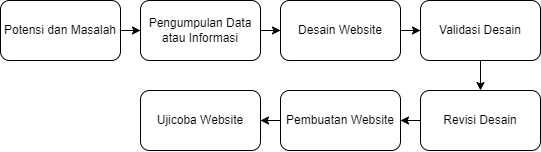

The diagram above was exported from draw.io. Its source (the exported page's mxGraphModel, read from the mxfile embedded in the PNG):
<mxGraphModel dx="1867" dy="740" grid="1" gridSize="10" guides="1" tooltips="1" connect="1" arrows="1" fold="1" page="1" pageScale="1" pageWidth="850" pageHeight="1100" math="0" shadow="0">
  <root>
    <mxCell id="0" />
    <mxCell id="1" parent="0" />
    <mxCell id="oG_2oi9cfZRWB0_t2uTS-3" value="" style="edgeStyle=orthogonalEdgeStyle;rounded=0;orthogonalLoop=1;jettySize=auto;html=1;" parent="1" source="oG_2oi9cfZRWB0_t2uTS-1" target="oG_2oi9cfZRWB0_t2uTS-2" edge="1">
      <mxGeometry relative="1" as="geometry" />
    </mxCell>
    <mxCell id="oG_2oi9cfZRWB0_t2uTS-1" value="Potensi dan Masalah" style="rounded=1;whiteSpace=wrap;html=1;" parent="1" vertex="1">
      <mxGeometry x="90" y="110" width="120" height="60" as="geometry" />
    </mxCell>
    <mxCell id="oG_2oi9cfZRWB0_t2uTS-5" value="" style="edgeStyle=orthogonalEdgeStyle;rounded=0;orthogonalLoop=1;jettySize=auto;html=1;" parent="1" source="oG_2oi9cfZRWB0_t2uTS-2" target="oG_2oi9cfZRWB0_t2uTS-4" edge="1">
      <mxGeometry relative="1" as="geometry" />
    </mxCell>
    <mxCell id="oG_2oi9cfZRWB0_t2uTS-2" value="Pengumpulan Data atau Informasi" style="whiteSpace=wrap;html=1;rounded=1;" parent="1" vertex="1">
      <mxGeometry x="230" y="110" width="120" height="60" as="geometry" />
    </mxCell>
    <mxCell id="oG_2oi9cfZRWB0_t2uTS-7" value="" style="edgeStyle=orthogonalEdgeStyle;rounded=0;orthogonalLoop=1;jettySize=auto;html=1;" parent="1" source="oG_2oi9cfZRWB0_t2uTS-4" target="oG_2oi9cfZRWB0_t2uTS-6" edge="1">
      <mxGeometry relative="1" as="geometry" />
    </mxCell>
    <mxCell id="oG_2oi9cfZRWB0_t2uTS-4" value="Desain Website" style="whiteSpace=wrap;html=1;rounded=1;" parent="1" vertex="1">
      <mxGeometry x="370" y="110" width="120" height="60" as="geometry" />
    </mxCell>
    <mxCell id="oG_2oi9cfZRWB0_t2uTS-9" value="" style="edgeStyle=orthogonalEdgeStyle;rounded=0;orthogonalLoop=1;jettySize=auto;html=1;" parent="1" source="oG_2oi9cfZRWB0_t2uTS-6" target="oG_2oi9cfZRWB0_t2uTS-8" edge="1">
      <mxGeometry relative="1" as="geometry" />
    </mxCell>
    <mxCell id="oG_2oi9cfZRWB0_t2uTS-6" value="Validasi Desain" style="whiteSpace=wrap;html=1;rounded=1;" parent="1" vertex="1">
      <mxGeometry x="510" y="110" width="120" height="60" as="geometry" />
    </mxCell>
    <mxCell id="oG_2oi9cfZRWB0_t2uTS-11" value="" style="edgeStyle=orthogonalEdgeStyle;rounded=0;orthogonalLoop=1;jettySize=auto;html=1;" parent="1" source="oG_2oi9cfZRWB0_t2uTS-8" target="oG_2oi9cfZRWB0_t2uTS-10" edge="1">
      <mxGeometry relative="1" as="geometry" />
    </mxCell>
    <mxCell id="oG_2oi9cfZRWB0_t2uTS-8" value="Revisi Desain" style="whiteSpace=wrap;html=1;rounded=1;" parent="1" vertex="1">
      <mxGeometry x="510" y="200" width="120" height="60" as="geometry" />
    </mxCell>
    <mxCell id="oG_2oi9cfZRWB0_t2uTS-13" value="" style="edgeStyle=orthogonalEdgeStyle;rounded=0;orthogonalLoop=1;jettySize=auto;html=1;" parent="1" source="oG_2oi9cfZRWB0_t2uTS-10" target="oG_2oi9cfZRWB0_t2uTS-12" edge="1">
      <mxGeometry relative="1" as="geometry" />
    </mxCell>
    <mxCell id="oG_2oi9cfZRWB0_t2uTS-10" value="Pembuatan Website" style="whiteSpace=wrap;html=1;rounded=1;" parent="1" vertex="1">
      <mxGeometry x="370" y="200" width="120" height="60" as="geometry" />
    </mxCell>
    <mxCell id="oG_2oi9cfZRWB0_t2uTS-12" value="Ujicoba Website" style="whiteSpace=wrap;html=1;rounded=1;" parent="1" vertex="1">
      <mxGeometry x="230" y="200" width="120" height="60" as="geometry" />
    </mxCell>
  </root>
</mxGraphModel>